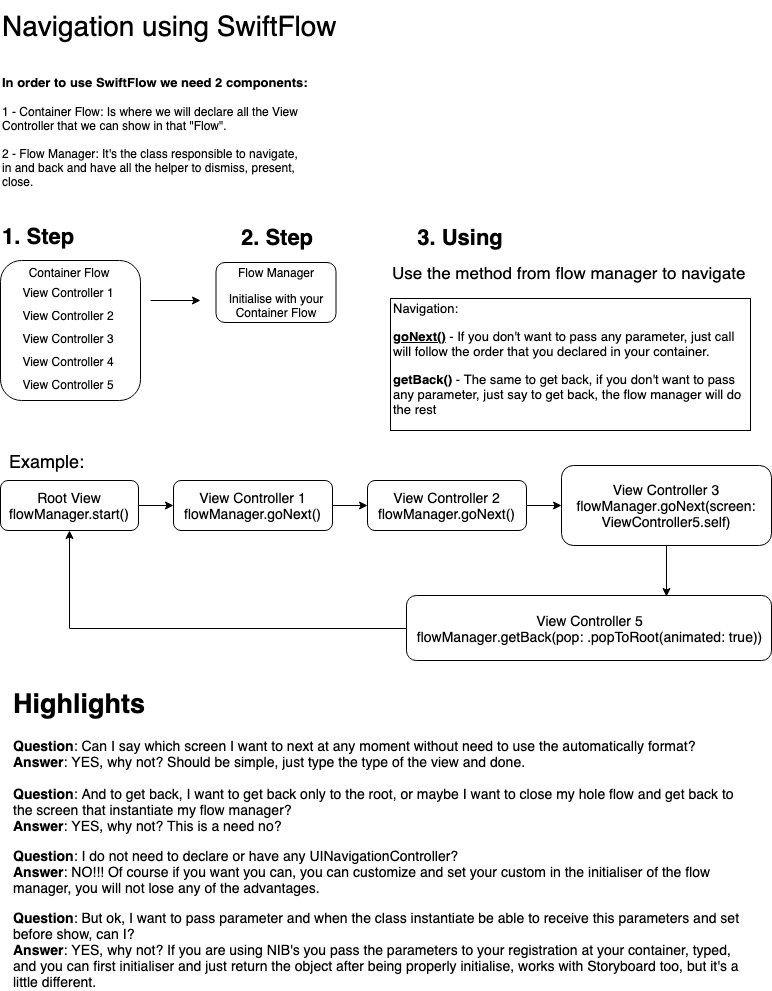

The diagram above was exported from draw.io. Its source (the exported page's mxGraphModel, read from the mxfile embedded in the PNG):
<mxGraphModel dx="1158" dy="694" grid="1" gridSize="10" guides="1" tooltips="1" connect="1" arrows="1" fold="1" page="1" pageScale="1" pageWidth="827" pageHeight="1169" math="0" shadow="0">
  <root>
    <mxCell id="0" />
    <mxCell id="1" parent="0" />
    <mxCell id="2" value="&lt;font style=&quot;font-size: 28px&quot;&gt;Navigation using SwiftFlow&lt;/font&gt;" style="text;html=1;strokeColor=none;fillColor=none;align=left;verticalAlign=middle;whiteSpace=wrap;rounded=0;" vertex="1" parent="1">
      <mxGeometry x="30" y="70" width="359" height="50" as="geometry" />
    </mxCell>
    <mxCell id="3" value="&lt;font style=&quot;font-size: 13px&quot;&gt;&lt;b&gt;In order to use SwiftFlow we need 2 components:&lt;br&gt;&lt;/b&gt;&lt;br&gt;&lt;/font&gt;1 - Container Flow: Is where we will declare all the View Controller that we can show in that &quot;Flow&quot;.&lt;br&gt;&lt;br&gt;2 - Flow Manager: It's the class responsible to navigate, in and back and have all the helper to dismiss, present, close.&lt;br&gt;" style="text;html=1;strokeColor=none;fillColor=none;align=left;verticalAlign=middle;whiteSpace=wrap;rounded=0;" vertex="1" parent="1">
      <mxGeometry x="30" y="140.5" width="310" height="120" as="geometry" />
    </mxCell>
    <mxCell id="4" value="&lt;div style=&quot;text-align: left&quot;&gt;&lt;b style=&quot;font-size: 22px&quot;&gt;1. Step&lt;/b&gt;&lt;/div&gt;" style="text;html=1;strokeColor=none;fillColor=none;align=left;verticalAlign=middle;whiteSpace=wrap;rounded=0;" vertex="1" parent="1">
      <mxGeometry x="30" y="281" width="88" height="50" as="geometry" />
    </mxCell>
    <mxCell id="5" value="" style="rounded=1;whiteSpace=wrap;html=1;align=left;" vertex="1" parent="1">
      <mxGeometry x="30" y="330" width="140" height="140" as="geometry" />
    </mxCell>
    <mxCell id="6" value="Container Flow" style="text;html=1;strokeColor=none;fillColor=none;align=center;verticalAlign=middle;whiteSpace=wrap;rounded=0;" vertex="1" parent="1">
      <mxGeometry x="38" y="332" width="120" height="20" as="geometry" />
    </mxCell>
    <mxCell id="7" value="View Controller 1" style="text;html=1;strokeColor=none;fillColor=none;align=center;verticalAlign=middle;whiteSpace=wrap;rounded=0;" vertex="1" parent="1">
      <mxGeometry x="42" y="352" width="112" height="20" as="geometry" />
    </mxCell>
    <mxCell id="8" value="View Controller 2" style="text;html=1;strokeColor=none;fillColor=none;align=center;verticalAlign=middle;whiteSpace=wrap;rounded=0;" vertex="1" parent="1">
      <mxGeometry x="42" y="375" width="112" height="20" as="geometry" />
    </mxCell>
    <mxCell id="9" value="View Controller 3" style="text;html=1;strokeColor=none;fillColor=none;align=center;verticalAlign=middle;whiteSpace=wrap;rounded=0;" vertex="1" parent="1">
      <mxGeometry x="42" y="398" width="112" height="20" as="geometry" />
    </mxCell>
    <mxCell id="10" value="View Controller 4" style="text;html=1;strokeColor=none;fillColor=none;align=center;verticalAlign=middle;whiteSpace=wrap;rounded=0;" vertex="1" parent="1">
      <mxGeometry x="42" y="421" width="112" height="20" as="geometry" />
    </mxCell>
    <mxCell id="11" value="View Controller 5" style="text;html=1;strokeColor=none;fillColor=none;align=center;verticalAlign=middle;whiteSpace=wrap;rounded=0;" vertex="1" parent="1">
      <mxGeometry x="42" y="444" width="112" height="20" as="geometry" />
    </mxCell>
    <mxCell id="12" value="&lt;div style=&quot;text-align: left&quot;&gt;&lt;b style=&quot;font-size: 22px&quot;&gt;2. Step&lt;/b&gt;&lt;/div&gt;" style="text;html=1;strokeColor=none;fillColor=none;align=center;verticalAlign=middle;whiteSpace=wrap;rounded=0;" vertex="1" parent="1">
      <mxGeometry x="261.5" y="282" width="88" height="50" as="geometry" />
    </mxCell>
    <mxCell id="13" value="&lt;p style=&quot;text-align: center&quot;&gt;Flow Manager&lt;/p&gt;&lt;p style=&quot;text-align: center&quot;&gt;Initialise with your Container Flow&lt;/p&gt;" style="rounded=1;whiteSpace=wrap;html=1;align=center;" vertex="1" parent="1">
      <mxGeometry x="245.5" y="332" width="120" height="60" as="geometry" />
    </mxCell>
    <mxCell id="14" value="" style="endArrow=classic;html=1;" edge="1" parent="1">
      <mxGeometry width="50" height="50" relative="1" as="geometry">
        <mxPoint x="180" y="370" as="sourcePoint" />
        <mxPoint x="230" y="370" as="targetPoint" />
      </mxGeometry>
    </mxCell>
    <mxCell id="15" value="&lt;div style=&quot;text-align: left&quot;&gt;&lt;b style=&quot;font-size: 22px&quot;&gt;3. Using&lt;/b&gt;&lt;/div&gt;" style="text;html=1;strokeColor=none;fillColor=none;align=center;verticalAlign=middle;whiteSpace=wrap;rounded=0;" vertex="1" parent="1">
      <mxGeometry x="440" y="282" width="100" height="50" as="geometry" />
    </mxCell>
    <mxCell id="16" value="Use the method from flow manager to navigate" style="text;html=1;strokeColor=none;fillColor=none;align=left;verticalAlign=middle;whiteSpace=wrap;rounded=0;fontSize=17;" vertex="1" parent="1">
      <mxGeometry x="420" y="332" width="360" height="20" as="geometry" />
    </mxCell>
    <mxCell id="17" value="&lt;font style=&quot;font-size: 13px&quot;&gt;Navigation:&lt;br&gt;&lt;/font&gt;&lt;p style=&quot;font-size: 13px&quot;&gt;&lt;font style=&quot;font-size: 13px&quot;&gt;&lt;b&gt;&lt;u&gt;goNext()&lt;/u&gt;&lt;/b&gt; - If you don't want to pass any parameter, just call will follow the order that you declared in your container.&lt;/font&gt;&lt;/p&gt;&lt;p style=&quot;font-size: 13px&quot;&gt;&lt;font style=&quot;font-size: 13px&quot;&gt;&lt;b&gt;getBack()&lt;/b&gt; - The same to get back, if you don't want to pass any parameter, just say to get back, the flow manager will do the rest&lt;/font&gt;&lt;/p&gt;" style="whiteSpace=wrap;html=1;align=left;" vertex="1" parent="1">
      <mxGeometry x="420" y="368" width="360" height="132" as="geometry" />
    </mxCell>
    <mxCell id="18" value="&lt;h1 style=&quot;font-size: 27px&quot;&gt;&lt;font style=&quot;font-size: 27px&quot;&gt;Highlights&lt;/font&gt;&lt;/h1&gt;&lt;p style=&quot;font-size: 14px&quot;&gt;&lt;b&gt;Question&lt;/b&gt;: Can I say which screen I want to next at any moment without need to use the automatically format?&lt;br&gt;&lt;b&gt;Answer&lt;/b&gt;: YES, why not? Should be simple, just type the type of the view and done.&lt;br&gt;&lt;br&gt;&lt;b&gt;Question&lt;/b&gt;: And to get back, I want to get back only to the root, or maybe I want to close my hole flow and get back to the screen that instantiate my flow manager?&lt;br&gt;&lt;b&gt;Answer&lt;/b&gt;: YES, why not? This is a need no?&lt;br&gt;&lt;/p&gt;&lt;p style=&quot;font-size: 14px&quot;&gt;&lt;b&gt;Question&lt;/b&gt;: I do not need to declare or have any UINavigationController?&lt;br&gt;&lt;b&gt;Answer&lt;/b&gt;: NO!!! Of course if you want you can, you can customize and set your custom in the initialiser of the flow manager, you will not lose any of the advantages.&lt;br&gt;&lt;/p&gt;&lt;p style=&quot;font-size: 14px&quot;&gt;&lt;b&gt;Question&lt;/b&gt;: But ok, I want to pass parameter and when the class instantiate be able to receive this parameters and set before show, can I?&lt;br&gt;&lt;b&gt;Answer&lt;/b&gt;: YES, why not? If you are using NIB's you pass the parameters to your registration at your container, typed, and you can first initialiser and just return the object after being properly initialise, works with Storyboard too, but it's a little different.&lt;br&gt;&lt;/p&gt;" style="text;html=1;strokeColor=none;fillColor=none;spacing=5;spacingTop=-20;whiteSpace=wrap;overflow=hidden;rounded=0;fontSize=17;align=left;" vertex="1" parent="1">
      <mxGeometry x="38" y="750" width="750" height="310" as="geometry" />
    </mxCell>
    <mxCell id="19" style="edgeStyle=orthogonalEdgeStyle;rounded=0;orthogonalLoop=1;jettySize=auto;html=1;exitX=1;exitY=0.5;exitDx=0;exitDy=0;entryX=0;entryY=0.5;entryDx=0;entryDy=0;fontSize=14;" edge="1" source="20" target="22" parent="1">
      <mxGeometry relative="1" as="geometry" />
    </mxCell>
    <mxCell id="20" value="Root View&lt;br&gt;flowManager.start()&lt;br&gt;" style="rounded=1;whiteSpace=wrap;html=1;fontSize=14;align=center;" vertex="1" parent="1">
      <mxGeometry x="30" y="550" width="138" height="50" as="geometry" />
    </mxCell>
    <mxCell id="21" style="edgeStyle=orthogonalEdgeStyle;rounded=0;orthogonalLoop=1;jettySize=auto;html=1;exitX=1;exitY=0.5;exitDx=0;exitDy=0;entryX=0;entryY=0.5;entryDx=0;entryDy=0;fontSize=14;" edge="1" source="22" target="24" parent="1">
      <mxGeometry relative="1" as="geometry" />
    </mxCell>
    <mxCell id="22" value="View Controller 1&lt;br&gt;flowManager.&lt;span&gt;goNext&lt;/span&gt;&lt;span&gt;()&lt;/span&gt;&lt;br&gt;" style="rounded=1;whiteSpace=wrap;html=1;fontSize=14;align=center;" vertex="1" parent="1">
      <mxGeometry x="203" y="550" width="159" height="50" as="geometry" />
    </mxCell>
    <mxCell id="23" style="edgeStyle=orthogonalEdgeStyle;rounded=0;orthogonalLoop=1;jettySize=auto;html=1;exitX=1;exitY=0.5;exitDx=0;exitDy=0;fontSize=14;" edge="1" source="24" target="26" parent="1">
      <mxGeometry relative="1" as="geometry" />
    </mxCell>
    <mxCell id="24" value="View Controller 2&lt;br&gt;flowManager.&lt;span&gt;goNext&lt;/span&gt;&lt;span&gt;()&lt;/span&gt;&lt;br&gt;" style="rounded=1;whiteSpace=wrap;html=1;fontSize=14;align=center;" vertex="1" parent="1">
      <mxGeometry x="397" y="550" width="159" height="50" as="geometry" />
    </mxCell>
    <mxCell id="25" style="edgeStyle=orthogonalEdgeStyle;rounded=0;orthogonalLoop=1;jettySize=auto;html=1;exitX=0.5;exitY=1;exitDx=0;exitDy=0;entryX=0.712;entryY=0.015;entryDx=0;entryDy=0;entryPerimeter=0;fontSize=14;" edge="1" source="26" target="28" parent="1">
      <mxGeometry relative="1" as="geometry" />
    </mxCell>
    <mxCell id="26" value="View Controller 3&lt;br&gt;flowManager&lt;span&gt;.&lt;/span&gt;&lt;span&gt;goNext&lt;/span&gt;&lt;span&gt;(screen: ViewController5.self&lt;/span&gt;&lt;span&gt;)&lt;/span&gt;&lt;br&gt;" style="rounded=1;whiteSpace=wrap;html=1;fontSize=14;align=center;" vertex="1" parent="1">
      <mxGeometry x="591" y="535" width="210" height="80" as="geometry" />
    </mxCell>
    <mxCell id="27" style="edgeStyle=orthogonalEdgeStyle;rounded=0;orthogonalLoop=1;jettySize=auto;html=1;exitX=0;exitY=0.5;exitDx=0;exitDy=0;entryX=0.5;entryY=1;entryDx=0;entryDy=0;fontSize=14;" edge="1" source="28" target="20" parent="1">
      <mxGeometry relative="1" as="geometry" />
    </mxCell>
    <mxCell id="28" value="View Controller 5&lt;br&gt;flowManager&lt;span&gt;.&lt;/span&gt;&lt;span&gt;getBack&lt;/span&gt;&lt;span&gt;(pop: .&lt;/span&gt;&lt;span&gt;popToRoot&lt;/span&gt;&lt;span&gt;(animated: &lt;/span&gt;&lt;span&gt;true&lt;/span&gt;&lt;span&gt;))&lt;/span&gt;&lt;br&gt;" style="rounded=1;whiteSpace=wrap;html=1;fontSize=14;align=center;" vertex="1" parent="1">
      <mxGeometry x="436" y="665" width="365" height="65" as="geometry" />
    </mxCell>
    <mxCell id="29" value="Example:" style="text;html=1;strokeColor=none;fillColor=none;align=left;verticalAlign=middle;whiteSpace=wrap;rounded=0;fontSize=18;" vertex="1" parent="1">
      <mxGeometry x="37" y="520" width="104" height="20" as="geometry" />
    </mxCell>
  </root>
</mxGraphModel>